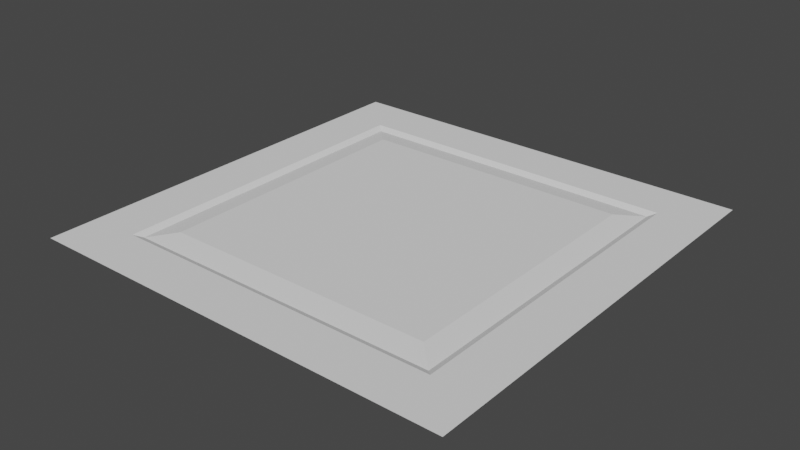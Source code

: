 # Source: facility_floor.blend  (saved by Blender 2.80.75; exported with 4.5.12 LTS)
import bpy
from mathutils import Matrix  # noqa: F401  (used for matrix-valued properties, if any)

bpy.ops.wm.read_factory_settings(use_empty=True)
scene = bpy.context.scene
scene.name = 'Scene'

# ---- collections
col_collection = bpy.data.collections.new('Collection'); scene.collection.children.link(col_collection)

# ---- world
world_world = bpy.data.worlds.new('World'); scene.world = world_world
world_world.use_nodes = True; world_world.node_tree.nodes.clear()
_N = world_world.node_tree.nodes; _L = world_world.node_tree.links
n0 = _N.new('ShaderNodeOutputWorld'); n0.name = 'World Output'; n0.location = (300, 300)
n1 = _N.new('ShaderNodeBackground'); n1.name = 'Background'; n1.location = (10, 300)
n1.inputs[0].default_value = (0.05088, 0.05088, 0.05088, 1.0)
_L.new(n1.outputs[0], n0.inputs[0])
n0.is_active_output = True
world_world.color = (0.05088, 0.05088, 0.05088)
world_world.use_sun_shadow = False
world_world.sun_shadow_jitter_overblur = 0.0

# ---- meshes
me_cube_001 = bpy.data.meshes.new('Cube.001')
me_cube_001.from_pydata([(-0.5, -0.5, 0.02253), (-0.5, 0.5, 0.02253), (0.5, -0.5, 0.02253), (0.5, 0.5, 0.02253), (-0.3689, -0.3689, 0.01513), (-0.3689, 0.3689, 0.01513), (0.3689, -0.3689, 0.01513), (0.3689, 0.3689, 0.01513), (-0.3167, -0.3167, 0.02376), (-0.3167, 0.3167, 0.02376), (0.3167, 0.3167, 0.02376), (0.3167, -0.3167, 0.02376), (0.385, 0.385, 0.02253), (0.385, -0.385, 0.02253), (-0.385, -0.385, 0.02253), (-0.385, 0.385, 0.02253)], [], [(10, 9, 8, 11), (5, 4, 8, 9), (13, 12, 7, 6), (15, 14, 4, 5), (14, 13, 6, 4), (12, 15, 5, 7), (4, 6, 11, 8), (7, 5, 9, 10), (6, 7, 10, 11), (3, 1, 15, 12), (0, 2, 13, 14), (1, 0, 14, 15), (2, 3, 12, 13)])
_uv = me_cube_001.uv_layers.new(name='UVMap')
_uv.uv.foreach_set('vector', [0.625, 0.5, 0.875, 0.5, 0.875, 0.75, 0.625, 0.75, 0.875, 0.5, 0.875, 0.75, 0.875, 0.75, 0.875, 0.5, 0.625, 0.75, 0.625, 0.5, 0.625, 0.5, 0.625, 0.75, 0.875, 0.5, 0.875, 0.75, 0.875, 0.75, 0.875, 0.5, 0.875, 0.75, 0.625, 0.75, 0.625, 0.75, 0.875, 0.75, 0.625, 0.5, 0.875, 0.5, 0.875, 0.5, 0.625, 0.5, 0.875, 0.75, 0.625, 0.75, 0.625, 0.75, 0.875, 0.75, 0.625, 0.5, 0.875, 0.5, 0.875, 0.5, 0.625, 0.5, 0.625, 0.75, 0.625, 0.5, 0.625, 0.5, 0.625, 0.75, 0.625, 0.5, 0.875, 0.5, 0.875, 0.5, 0.625, 0.5, 0.875, 0.75, 0.625, 0.75, 0.625, 0.75, 0.875, 0.75, 0.875, 0.5, 0.875, 0.75, 0.875, 0.75, 0.875, 0.5, 0.625, 0.75, 0.625, 0.5, 0.625, 0.5, 0.625, 0.75])
me_cube_001.use_remesh_preserve_volume = False
me_cube_001.use_remesh_preserve_attributes = False
me_cube_001.use_mirror_vertex_groups = False
me_cube_001.update()

# ---- objects
ob_cube = bpy.data.objects.new('Cube', me_cube_001)

# ---- transforms, parenting, visibility, modifiers, constraints
ob_cube.location = (0.0, 0.0, 0.0)
ob_cube.lineart.crease_threshold = 0.0

# ---- collection membership
col_collection.objects.link(ob_cube)

# ---- scene / render settings (as saved in the file)
scene.frame_start = 1; scene.frame_end = 250; scene.frame_set(1)
scene.render.engine = 'BLENDER_EEVEE_NEXT'
scene.cycles.use_denoising = False
scene.cycles.samples = 128
scene.cycles.sampling_pattern = 'TABULATED_SOBOL'
scene.cycles.use_adaptive_sampling = False
scene.cycles.use_light_tree = False
scene.view_settings.view_transform = 'Filmic'
bpy.context.view_layer.update()

# ---- added for rendering (the .blend has no active camera and no usable light): camera, sun
cam_auto = bpy.data.cameras.new('AutoCamera')
cam_auto.lens = 50.0
cam_auto.sensor_width = 36.0
cam_auto.clip_end = 1000.0
ob_auto_camera = bpy.data.objects.new('AutoCamera', cam_auto)
scene.collection.objects.link(ob_auto_camera)
ob_auto_camera.location = (1.30849, -1.57019, 1.06624)
ob_auto_camera.rotation_euler = (1.09748, -7.21219e-08, 0.694738)
scene.camera = ob_auto_camera
light_auto_sun = bpy.data.lights.new('AutoSun', 'SUN')
light_auto_sun.energy = 3.0
light_auto_sun.angle = 0.0523599
ob_auto_sun = bpy.data.objects.new('AutoSun', light_auto_sun)
scene.collection.objects.link(ob_auto_sun)
ob_auto_sun.rotation_euler = (0.872665, 0.174533, 0.523599)
bpy.context.view_layer.update()
